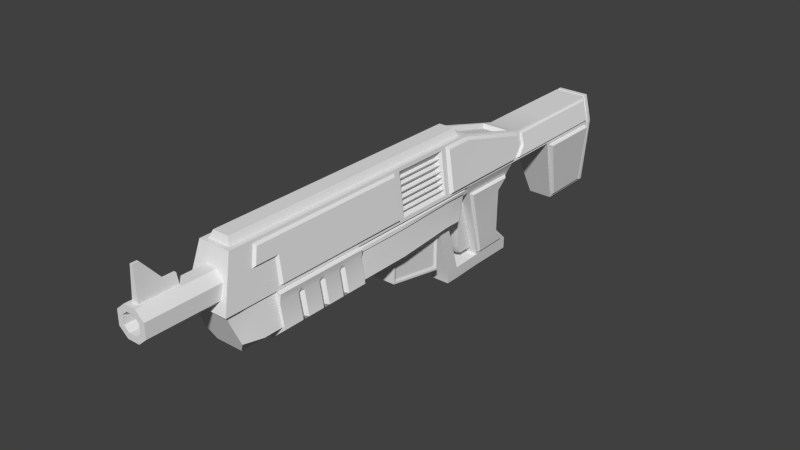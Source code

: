 # Source: Rifle.blend  (saved by Blender 2.79.0; exported with 4.5.12 LTS)
import bpy
from mathutils import Matrix  # noqa: F401  (used for matrix-valued properties, if any)

bpy.ops.wm.read_factory_settings(use_empty=True)
scene = bpy.context.scene
scene.name = 'Scene'

# ---- collections
col_collection_7 = bpy.data.collections.new('Collection 7'); scene.collection.children.link(col_collection_7)

# ---- node groups
ng_auto_smooth = bpy.data.node_groups.new('Auto Smooth', 'GeometryNodeTree')
_s = ng_auto_smooth.interface.new_socket(name='Geometry', in_out='OUTPUT', socket_type='NodeSocketGeometry')
_s = ng_auto_smooth.interface.new_socket(name='Geometry', in_out='INPUT', socket_type='NodeSocketGeometry')
_s = ng_auto_smooth.interface.new_socket(name='Angle', in_out='INPUT', socket_type='NodeSocketFloat')
_s.subtype = 'ANGLE'
_s.min_value = 0.0
_s.max_value = 3.142
ng_auto_smooth.is_modifier = True
_N = ng_auto_smooth.nodes; _L = ng_auto_smooth.links
n0 = _N.new('NodeGroupOutput'); n0.name = 'Group Output'; n0.location = (480, -100)
n1 = _N.new('NodeGroupInput'); n1.name = 'Group Input'; n1.location = (-420, -300)
n2 = _N.new('NodeGroupInput'); n2.name = 'Group Input.001'; n2.location = (-60, -100)
n3 = _N.new('GeometryNodeSetShadeSmooth'); n3.name = 'Set Shade Smooth'; n3.location = (120, -100)
n3.domain = 'EDGE'
n4 = _N.new('GeometryNodeSetShadeSmooth'); n4.name = 'Set Shade Smooth.001'; n4.location = (300, -100)
n5 = _N.new('GeometryNodeInputMeshEdgeAngle'); n5.name = 'Edge Angle'; n5.location = (-420, -220)
n6 = _N.new('GeometryNodeInputEdgeSmooth'); n6.name = 'Is Edge Smooth'; n6.location = (-60, -160)
n7 = _N.new('GeometryNodeInputShadeSmooth'); n7.name = 'Is Face Smooth'; n7.location = (-240, -340)
n8 = _N.new('FunctionNodeBooleanMath'); n8.name = 'Boolean Math'; n8.location = (-60, -220)
n9 = _N.new('FunctionNodeCompare'); n9.name = 'Compare'; n9.location = (-240, -180)
n9.operation = 'LESS_EQUAL'
_L.new(n5.outputs[0], n9.inputs[0])
_L.new(n4.outputs[0], n0.inputs[0])
_L.new(n1.outputs[1], n9.inputs[1])
_L.new(n9.outputs[0], n8.inputs[0])
_L.new(n7.outputs[0], n8.inputs[1])
_L.new(n2.outputs[0], n3.inputs[0])
_L.new(n6.outputs[0], n3.inputs[1])
_L.new(n3.outputs[0], n4.inputs[0])
_L.new(n8.outputs[0], n3.inputs[2])
n0.is_active_output = True

# ---- world
world_world = bpy.data.worlds.new('World'); scene.world = world_world
world_world.color = (0.05088, 0.05088, 0.05088)
world_world.use_sun_shadow = False
world_world.sun_shadow_jitter_overblur = 0.0
world_world.cycles.sampling_method = 'NONE'
world_world.cycles.sample_map_resolution = 256

# ---- meshes
me_magazine = bpy.data.meshes.new('Magazine')
me_magazine.from_pydata([(0.02504, 0.06275, -0.03116), (-0.02504, 0.06275, -0.03116), (0.02504, -0.06275, -0.03116), (-0.02504, -0.06275, -0.03116), (0.02504, 0.06275, -0.08999), (-0.02504, 0.06275, -0.08999), (0.02504, -0.06275, -0.06742), (-0.02504, -0.06275, -0.06742), (0.02526, -0.06277, -0.01257), (-0.02526, -0.06277, -0.01257), (0.02834, -0.07205, -0.0747), (0.02834, 0.07205, -0.1019), (-0.02834, 0.07205, -0.1019), (-0.02834, -0.07205, -0.0747), (0.02834, -0.06808, -0.02583), (0.02834, 0.06808, -0.02583), (-0.02834, 0.06808, -0.02583), (-0.02834, -0.06808, -0.02583), (0.02834, -0.06808, -0.0716), (0.02834, 0.06808, -0.09681), (-0.02834, 0.06808, -0.09681), (-0.02834, -0.06808, -0.0716), (0.02526, 0.06277, -0.01257), (-0.02526, 0.06277, -0.01257), (0.0208, -0.06451, 0.1019), (-0.0208, -0.06451, 0.1019), (0.0208, 0.06451, 0.1019), (-0.0208, 0.06451, 0.1019), (0.02834, -0.02402, -0.08376), (0.02834, 0.02402, -0.09282), (-0.02834, 0.02402, -0.09282), (-0.02834, -0.02402, -0.08376), (0.02834, -0.02269, -0.02583), (0.02834, 0.02269, -0.02583), (-0.02834, 0.02269, -0.02583), (-0.02834, -0.02269, -0.02583), (0.02834, -0.02269, -0.08), (0.02834, 0.02269, -0.0884), (-0.02834, 0.02269, -0.0884), (-0.02834, -0.02269, -0.08), (0.02504, -0.02092, -0.03116), (0.02504, 0.02092, -0.03116), (-0.02504, 0.02092, -0.03116), (-0.02504, -0.02092, -0.03116), (0.02504, -0.02092, -0.07495), (0.02504, 0.02092, -0.08247), (-0.02504, 0.02092, -0.08247), (-0.02504, -0.02092, -0.07495), (0.02526, -0.0333, -0.01257), (0.02526, 0.0333, -0.01257), (-0.02526, 0.0333, -0.01257), (-0.02526, -0.0333, -0.01257), (0.0208, -0.02402, 0.1019), (0.0208, 0.02402, 0.1019), (-0.0208, 0.02402, 0.1019), (-0.0208, -0.02402, 0.1019), (0.02526, 0.01473, -0.01257), (0.02834, 0.07205, -0.02186), (-0.02526, -0.01473, -0.01257), (-0.02834, -0.07205, -0.02186), (0.02526, 0.0333, 0.0926), (-0.02526, -0.0333, 0.0926), (0.02526, 0.06277, 0.0926), (-0.02526, -0.06277, 0.0926), (0.02834, -0.07205, -0.02186), (-0.02834, 0.07205, -0.02186), (0.02526, -0.06277, 0.0926), (0.02526, -0.01473, -0.01257), (-0.02526, 0.06277, 0.0926), (-0.02526, 0.01473, -0.01257), (0.02526, -0.0333, 0.0926), (-0.02526, 0.0333, 0.0926), (0.02834, -0.02402, -0.02186), (0.02834, 0.02402, -0.02186), (-0.02834, 0.02402, -0.02186), (-0.02834, -0.02402, -0.02186), (0.02526, -0.01473, 0.09259), (0.02526, 0.01473, 0.09259), (-0.02526, 0.01473, 0.09259), (-0.02526, -0.01473, 0.09259), (0.02834, 0.02795, 0.09794), (0.02834, 0.06812, 0.09794), (-0.02834, -0.02795, 0.09794), (-0.02834, -0.06812, 0.09794), (0.02834, -0.06812, 0.09794), (0.02834, -0.02795, 0.09794), (0.02834, -0.02008, 0.09794), (0.02834, 0.02008, 0.09794), (-0.02834, 0.06812, 0.09794), (-0.02834, 0.02795, 0.09794), (-0.02834, 0.02008, 0.09794), (-0.02834, -0.02008, 0.09794), (0.02834, 0.02795, -0.01792), (0.02834, 0.06812, -0.01792), (-0.02834, -0.02795, -0.01792), (-0.02834, -0.06812, -0.01792), (0.02834, -0.06812, -0.01792), (-0.02834, 0.06812, -0.01792), (0.02834, -0.02795, -0.01792), (-0.02834, 0.02795, -0.01792), (0.02834, -0.02008, -0.01792), (0.02834, 0.02008, -0.01792), (-0.02834, 0.02008, -0.01792), (-0.02834, -0.02008, -0.01792), (0.02834, 0.07205, 0.1019), (-0.02834, 0.07205, 0.1019), (0.02834, -0.07205, 0.1019), (-0.02834, -0.07205, 0.1019), (0.02834, 0.02402, 0.1019), (-0.02834, -0.02402, 0.1019), (0.02834, -0.02402, 0.1019), (-0.02834, 0.02402, 0.1019), (0.01606, 0.0498, -0.00966), (-0.01606, 0.0498, -0.00966), (0.01606, -0.0498, -0.00966), (-0.01606, -0.0498, -0.00966), (0.01606, 0.01854, -0.00966), (-0.01606, -0.01854, -0.00966), (0.01606, -0.01854, -0.00966), (-0.01606, 0.01854, -0.00966)], [], [(65, 57, 11, 12), (31, 28, 10, 13), (42, 1, 5, 46), (64, 59, 13, 10), (40, 2, 6, 44), (33, 15, 57, 73), (35, 17, 59, 75), (36, 18, 10, 28), (38, 20, 12, 30), (15, 19, 11, 57), (20, 16, 65, 12), (17, 21, 13, 59), (18, 14, 64, 10), (41, 0, 15, 33), (43, 3, 17, 35), (44, 6, 18, 36), (46, 5, 20, 38), (0, 4, 19, 15), (5, 1, 16, 20), (3, 7, 21, 17), (6, 2, 14, 18), (59, 64, 106, 107), (49, 22, 62, 60), (57, 65, 105, 104), (51, 9, 63, 61), (23, 50, 71, 68), (69, 58, 79, 78), (8, 48, 70, 66), (67, 56, 77, 76), (7, 47, 39, 21), (47, 46, 38, 39), (4, 45, 37, 19), (45, 44, 36, 37), (1, 42, 34, 16), (42, 43, 35, 34), (2, 40, 32, 14), (40, 41, 33, 32), (21, 39, 31, 13), (39, 38, 30, 31), (19, 37, 29, 11), (37, 36, 28, 29), (16, 34, 74, 65), (34, 35, 75, 74), (14, 32, 72, 64), (32, 33, 73, 72), (0, 41, 45, 4), (41, 40, 44, 45), (3, 43, 47, 7), (43, 42, 46, 47), (12, 11, 29, 30), (30, 29, 28, 31), (93, 92, 73, 57), (95, 94, 75, 59), (80, 81, 104, 108), (82, 83, 107, 109), (96, 84, 106, 64), (83, 95, 59, 107), (81, 93, 57, 104), (97, 88, 105, 65), (98, 96, 64, 72), (99, 97, 65, 74), (84, 85, 110, 106), (88, 89, 111, 105), (89, 99, 74, 111), (94, 82, 109, 75), (85, 98, 72, 110), (92, 80, 108, 73), (101, 100, 72, 73), (103, 102, 74, 75), (86, 87, 108, 110), (90, 91, 109, 111), (102, 90, 111, 74), (91, 103, 75, 109), (100, 86, 110, 72), (87, 101, 73, 108), (60, 62, 81, 80), (61, 63, 83, 82), (66, 70, 85, 84), (76, 77, 87, 86), (68, 71, 89, 88), (78, 79, 91, 90), (22, 49, 92, 93), (9, 51, 94, 95), (8, 66, 84, 96), (63, 9, 95, 83), (62, 22, 93, 81), (23, 68, 88, 97), (48, 8, 96, 98), (50, 23, 97, 99), (71, 50, 99, 89), (51, 61, 82, 94), (70, 48, 98, 85), (49, 60, 80, 92), (56, 67, 100, 101), (58, 69, 102, 103), (69, 78, 90, 102), (79, 58, 103, 91), (67, 76, 86, 100), (77, 56, 101, 87), (55, 25, 115, 117), (27, 26, 104, 105), (24, 25, 107, 106), (26, 53, 108, 104), (25, 55, 109, 107), (52, 24, 106, 110), (54, 27, 105, 111), (53, 52, 110, 108), (55, 54, 111, 109), (113, 119, 117, 115, 114, 118, 116, 112), (25, 24, 114, 115), (52, 53, 116, 118), (24, 52, 118, 114), (53, 26, 112, 116), (26, 27, 113, 112), (54, 55, 117, 119), (27, 54, 119, 113)])
me_magazine.polygons.foreach_set('use_smooth', [True] * 116)
me_magazine.use_remesh_preserve_volume = False
me_magazine.use_remesh_preserve_attributes = False
me_magazine.use_mirror_vertex_groups = False
me_magazine.update()
me_barrel = bpy.data.meshes.new('Barrel')
me_barrel.from_pydata([(-0.02079, -0.4348, -0.009908), (-0.009085, -0.4348, -0.01998), (-0.009085, -0.4348, 0.01998), (-0.02079, -0.4348, 0.009908), (-0.01401, -1.49e-08, -0.03324), (-0.03405, -1.49e-08, -0.01599), (-0.03405, -1.49e-08, 0.01599), (-0.01401, -1.49e-08, 0.03324), (0.009085, -0.4348, -0.01998), (0.02079, -0.4348, -0.009908), (0.02079, -0.4348, 0.009908), (0.009085, -0.4348, 0.01998), (0.03405, -1.49e-08, -0.01599), (0.01401, -1.49e-08, -0.03324), (0.01401, -1.49e-08, 0.03324), (0.03405, -1.49e-08, 0.01599), (-0.01401, -0.4348, -0.03324), (-0.03405, -0.4348, -0.01599), (-0.03405, -0.4348, 0.01599), (-0.01401, -0.4348, 0.03324), (0.03405, -0.4348, -0.01599), (0.01401, -0.4348, -0.03324), (0.01401, -0.4348, 0.03324), (0.03405, -0.4348, 0.01599), (-0.009085, -0.3128, -0.01998), (-0.02079, -0.3128, -0.009907), (-0.02079, -0.3128, 0.009908), (-0.009085, -0.3128, 0.01998), (0.02079, -0.3128, -0.009907), (0.009085, -0.3128, -0.01998), (0.009085, -0.3128, 0.01998), (0.02079, -0.3128, 0.009908), (-0.01401, -0.4252, -0.03324), (-0.03405, -0.4252, -0.01599), (-0.03405, -0.4252, 0.01599), (0.01401, -0.4252, -0.03324), (0.03405, -0.4252, -0.01599), (0.03405, -0.4252, 0.01599), (-0.03405, -0.3352, -0.01599), (0.01401, -0.3352, -0.03324), (0.03405, -0.3352, 0.01599), (-0.01401, -0.3352, -0.03324), (-0.03405, -0.3352, 0.01599), (0.03405, -0.3352, -0.01599), (0.01401, -0.3352, 0.03324), (0.01401, -0.4252, 0.03324), (-0.01401, -0.4252, 0.03324), (-0.01401, -0.3352, 0.03324), (-0.01401, -0.4092, -0.03324), (-0.03405, -0.4092, 0.01599), (0.03405, -0.4092, -0.01599), (0.01401, -0.4092, 0.03324), (-0.03405, -0.4092, -0.01599), (-0.01401, -0.4092, 0.03324), (0.01401, -0.4092, -0.03324), (0.03405, -0.4092, 0.01599), (-0.007592, -0.408, 0.03324), (-0.03405, -0.3625, -0.01599), (-0.01401, -0.3625, 0.03324), (0.01401, -0.3625, -0.03324), (0.03405, -0.3625, 0.01599), (-0.01401, -0.3625, -0.03324), (-0.03405, -0.3625, 0.01599), (0.03405, -0.3625, -0.01599), (0.01401, -0.3625, 0.03324), (0.007592, -0.408, 0.03324), (0.007592, -0.4217, 0.03324), (-0.007592, -0.4217, 0.03324), (-0.007592, -0.3646, 0.03324), (-0.007592, -0.3387, 0.03324), (0.007592, -0.3387, 0.03324), (0.007592, -0.3646, 0.03324), (-0.01401, -0.4348, -0.03324), (-0.03405, -0.4348, -0.01599), (-0.03405, -0.4348, 0.01599), (-0.01401, -0.4348, 0.03324), (0.03405, -0.4348, -0.01599), (0.01401, -0.4348, -0.03324), (0.01401, -0.4348, 0.03324), (0.03405, -0.4348, 0.01599), (-0.009085, -0.4348, -0.01998), (-0.02079, -0.4348, -0.009908), (-0.02079, -0.4348, 0.009908), (-0.009085, -0.4348, 0.01998), (0.02079, -0.4348, -0.009908), (0.009085, -0.4348, -0.01998), (0.009085, -0.4348, 0.01998), (0.02079, -0.4348, 0.009908), (-0.009085, -0.3128, -0.01998), (-0.02079, -0.3128, -0.009907), (-0.02079, -0.3128, 0.009908), (-0.009085, -0.3128, 0.01998), (0.02079, -0.3128, -0.009907), (0.009085, -0.3128, -0.01998), (0.009085, -0.3128, 0.01998), (0.02079, -0.3128, 0.009908), (-0.007967, -0.4225, 0.03257), (0.007967, -0.4225, 0.03257), (-0.007967, -0.3379, 0.03257), (0.007967, -0.3379, 0.03257), (0.002932, -0.3387, 0.05509), (0.002932, -0.4217, 0.1049), (-0.002932, -0.4217, 0.1049), (-0.002932, -0.3387, 0.05509), (0.007967, -0.4086, 0.03257), (0.002932, -0.408, 0.1049), (-0.002932, -0.408, 0.1049), (-0.007967, -0.3643, 0.03257), (-0.002932, -0.3646, 0.0551), (0.007967, -0.3643, 0.03257), (0.002932, -0.3646, 0.0551), (-0.007967, -0.4086, 0.03257)], [], [(9, 10, 31, 28), (36, 37, 79, 20), (45, 46, 19, 78), (38, 42, 6, 5), (32, 72, 73, 33), (47, 7, 6, 42), (39, 13, 12, 43), (45, 78, 79, 37), (32, 35, 21, 72), (80, 81, 17, 16), (82, 83, 75, 74), (84, 85, 77, 76), (86, 87, 23, 22), (85, 80, 16, 77), (81, 82, 74, 17), (87, 84, 76, 23), (83, 86, 22, 75), (1, 8, 29, 24), (8, 9, 28, 29), (0, 1, 24, 25), (11, 2, 27, 30), (3, 0, 25, 26), (10, 11, 30, 31), (2, 3, 26, 27), (48, 54, 35, 32), (51, 45, 37, 55), (21, 35, 36, 20), (19, 46, 34, 18), (48, 32, 33, 52), (73, 18, 34, 33), (50, 55, 37, 36), (12, 15, 40, 43), (14, 7, 47, 44), (4, 41, 38, 5), (14, 44, 40, 15), (4, 13, 39, 41), (59, 39, 43, 63), (58, 47, 42, 62), (57, 62, 42, 38), (65, 66, 45, 51), (66, 67, 46, 45), (68, 69, 47, 58), (69, 70, 44, 47), (67, 56, 53, 46), (71, 65, 51, 64), (33, 34, 49, 52), (46, 53, 49, 34), (35, 54, 50, 36), (63, 60, 55, 50), (61, 48, 52, 57), (64, 51, 55, 60), (61, 59, 54, 48), (41, 39, 59, 61), (44, 64, 60, 40), (41, 61, 57, 38), (43, 40, 60, 63), (70, 71, 64, 44), (56, 68, 58, 53), (52, 49, 62, 57), (53, 58, 62, 49), (54, 59, 63, 50), (93, 92, 95, 94, 91, 90, 89, 88), (109, 99, 100, 110), (105, 106, 102, 101), (99, 98, 103, 100), (96, 97, 101, 102), (111, 96, 102, 106), (107, 111, 106, 108), (110, 108, 106, 105), (97, 104, 105, 101), (100, 103, 108, 110), (98, 107, 108, 103), (104, 109, 110, 105)])
me_barrel.polygons.foreach_set('use_smooth', [True] * 73)
me_barrel.use_remesh_preserve_volume = False
me_barrel.use_remesh_preserve_attributes = False
me_barrel.use_mirror_vertex_groups = False
me_barrel.update()
me_rifle = bpy.data.meshes.new('Rifle')
me_rifle.from_pydata([(-0.04577, -0.5908, 0.05246), (-0.02592, -0.5551, 0.165), (-0.04577, 0.0909, 0.05246), (-0.02592, 0.07999, 0.165), (0.04577, -0.5908, 0.05246), (0.02592, -0.5551, 0.165), (0.04824, 0.0791, 0.04473), (0.02592, 0.07999, 0.165), (-0.03671, -0.5659, 0.165), (-0.03743, 0.09525, 0.1602), (0.03743, 0.09525, 0.1602), (0.03671, -0.5659, 0.165), (-0.01844, -0.5496, 0.1814), (-0.01844, 0.07451, 0.1814), (0.01844, 0.07451, 0.1814), (0.01844, -0.5496, 0.1814), (-0.04304, 0.2949, 0.1061), (-0.055, 0.2724, 0.06057), (0.055, 0.2724, 0.06057), (0.04304, 0.2949, 0.1061), (0.05869, 0.4048, 0.04344), (0.03793, 0.3903, 0.1096), (-0.05869, 0.4048, 0.04344), (-0.03793, 0.3903, 0.1096), (0.03482, 0.4615, -0.1045), (-0.03482, 0.4615, -0.1045), (-0.04396, -0.5811, 0.1087), (-0.04725, 0.09527, 0.1326), (0.05065, 0.0961, 0.1087), (0.04396, -0.5811, 0.1087), (-0.04452, 0.2921, 0.08093), (0.04452, 0.2921, 0.08093), (-0.04902, 0.3904, 0.08398), (0.04902, 0.3904, 0.08398), (-0.04577, -0.5463, 0.05246), (-0.04303, -0.509, 0.1534), (0.04577, -0.5463, 0.05246), (0.04303, -0.509, 0.1534), (-0.02592, -0.5093, 0.165), (0.02592, -0.5093, 0.165), (-0.01844, -0.5046, 0.1814), (0.01844, -0.5046, 0.1814), (0.04783, -0.5173, 0.1203), (-0.04783, -0.5173, 0.1203), (-0.04303, -0.1433, 0.1534), (-0.04385, 0.02944, 0.1545), (0.04627, -0.1315, 0.04796), (0.04549, 0.01828, 0.04794), (-0.02592, -0.1316, 0.165), (-0.02592, 0.01839, 0.165), (-0.01844, -0.1316, 0.1814), (-0.01844, 0.01823, 0.1814), (-0.04038, -0.1255, 0.1342), (-0.04038, 0.01256, 0.1342), (-0.04609, 0.01229, 0.0899), (-0.04609, -0.1255, 0.0899), (0.03774, 0.01083, 0.157), (0.03774, -0.1235, 0.157), (0.02592, 0.01839, 0.165), (0.02592, -0.1316, 0.165), (0.01844, 0.01823, 0.1814), (0.01844, -0.1316, 0.1814), (0.04395, 0.01054, 0.1088), (0.04396, -0.1385, 0.1087), (-0.04577, 0.01828, 0.05246), (-0.04577, -0.1315, 0.05246), (-0.02538, -0.1183, 0.1265), (-0.02538, 0.005334, 0.1265), (-0.03029, 0.005103, 0.0936), (-0.03029, -0.1183, 0.0936), (-0.0512, -0.5463, 0.05246), (-0.0512, -0.5963, 0.05246), (0.0512, 0.09634, 0.05246), (-0.0512, 0.09634, 0.05246), (0.05017, 0.01025, 0.06048), (0.0512, -0.5963, 0.05246), (-0.05599, -0.1432, 0.06407), (0.0512, -0.5463, 0.05246), (0.05017, -0.1235, 0.06048), (-0.05745, 0.02889, 0.06292), (0.03156, -0.5109, -0.04334), (-0.03156, -0.5109, -0.04334), (-0.03156, -0.5501, -0.04334), (0.03156, 0.05016, -0.04334), (-0.03156, 0.05016, -0.04334), (0.03156, -0.5501, -0.04334), (0.03156, 0.01839, -0.04334), (-0.03156, 0.01839, -0.04334), (0.03156, -0.1321, -0.04334), (-0.03156, -0.1321, -0.04334), (0.02834, 0.01518, -0.04334), (-0.02834, 0.01518, -0.04334), (0.04853, 0.01836, -0.01915), (0.06017, -0.5198, -0.01915), (0.0468, -0.5604, -0.01915), (0.04853, 0.06045, -0.01915), (-0.04853, 0.01836, -0.01915), (-0.06017, -0.132, -0.01915), (0.06017, -0.132, -0.01915), (-0.0468, -0.5604, -0.01915), (-0.06017, -0.5198, -0.01915), (-0.04853, 0.06045, -0.01915), (0.03108, 0.1692, -0.1413), (-0.03108, 0.1692, -0.1413), (0.03062, 0.2465, -0.1412), (-0.03062, 0.2465, -0.1412), (0.04596, 0.234, 0.02019), (-0.04596, 0.234, 0.02019), (-0.04563, 0.1158, 0.02022), (0.04563, 0.1158, 0.02022), (0.02587, 0.05694, -0.152), (-0.02587, 0.05694, -0.152), (0.02587, 0.08871, -0.152), (-0.02587, 0.08871, -0.152), (0.02235, 0.1669, -0.1796), (-0.02235, 0.1669, -0.1796), (0.02235, 0.274, -0.1796), (-0.02235, 0.274, -0.1796), (0.02292, 0.06114, -0.1814), (-0.02292, 0.06114, -0.1814), (0.02292, 0.09291, -0.1814), (-0.02292, 0.09291, -0.1814), (0.05023, -0.5381, 0.03029), (0.04744, 0.07626, 0.03803), (-0.05023, -0.1317, 0.03029), (0.05023, -0.1317, 0.03029), (-0.04248, 0.08147, 0.03029), (0.04275, 0.0183, 0.03482), (0.04248, -0.5814, 0.03029), (-0.04248, 0.01831, 0.03029), (-0.04248, -0.5814, 0.03029), (-0.05023, -0.5381, 0.03029), (0.0123, 0.1716, -0.1319), (-0.0123, 0.1716, -0.1319), (-0.0193, 0.1122, 0.04755), (0.0193, 0.1122, 0.04755), (0.0123, 0.1192, -0.1319), (-0.0123, 0.1192, -0.1319), (-0.0193, 0.05981, 0.04755), (0.0193, 0.05981, 0.04755), (-0.03671, 0.577, 0.1155), (-0.0512, 0.5772, 0.05386), (0.0512, 0.5772, 0.05386), (0.03671, 0.577, 0.1155), (-0.02825, 0.5963, -0.1136), (0.02825, 0.5963, -0.1136), (-0.04396, 0.5771, 0.08468), (0.04396, 0.5771, 0.08468), (-0.03671, 0.5661, 0.1155), (-0.04304, 0.5529, 0.1074), (-0.03548, 0.5636, 0.1117), (-0.0512, 0.5664, 0.05386), (-0.05869, 0.5515, 0.04402), (-0.04949, 0.5639, 0.05209), (0.05869, 0.5515, 0.04402), (0.0512, 0.5664, 0.05386), (0.04949, 0.5639, 0.05209), (0.04304, 0.5529, 0.1074), (0.03671, 0.5661, 0.1155), (0.03548, 0.5636, 0.1117), (-0.03482, 0.5705, -0.1039), (-0.02825, 0.5854, -0.1136), (-0.0273, 0.5829, -0.1098), (0.02825, 0.5854, -0.1136), (0.03482, 0.5705, -0.1039), (0.0273, 0.5829, -0.1098), (-0.04396, 0.5559, 0.08465), (-0.04396, 0.5663, 0.08468), (-0.04249, 0.5638, 0.08188), (0.04396, 0.5663, 0.08468), (0.04396, 0.5559, 0.08465), (0.04249, 0.5638, 0.08188), (0.035, 0.2179, -0.005745), (0.02972, 0.2239, -0.1161), (-0.03491, 0.1284, -0.02889), (-0.03018, 0.1481, -0.08871), (-0.02972, 0.2239, -0.1161), (-0.035, 0.2179, -0.005745), (0.03018, 0.1481, -0.08871), (0.03491, 0.1284, -0.02889), (-0.05032, -0.2577, 0.05935), (-0.05599, -0.4631, 0.06407), (0.0376, -0.2587, 0.1581), (0.0376, -0.4744, 0.1581), (0.02592, -0.2591, 0.165), (0.02592, -0.4743, 0.165), (0.01844, -0.2593, 0.1814), (0.01844, -0.4743, 0.1814), (0.04951, -0.2582, 0.1087), (0.04307, -0.4677, 0.1156), (-0.0376, -0.4744, 0.1581), (-0.0376, -0.2587, 0.1581), (0.05599, -0.4631, 0.06407), (0.05032, -0.2577, 0.05935), (-0.02592, -0.4743, 0.165), (-0.02592, -0.2591, 0.165), (-0.01844, -0.4743, 0.1814), (-0.01844, -0.2593, 0.1814), (-0.04307, -0.4677, 0.1156), (-0.04606, -0.2585, 0.1325), (-0.04577, -0.2577, 0.05246), (-0.04577, -0.4748, 0.05246), (0.04577, -0.4748, 0.05246), (0.05112, -0.2499, 0.0448), (-0.03156, -0.259, -0.04334), (-0.03156, -0.4744, -0.04334), (0.03156, -0.4744, -0.04334), (0.03156, -0.259, -0.04334), (-0.06017, -0.2587, -0.01915), (-0.06017, -0.4745, -0.01915), (0.06017, -0.4745, -0.01915), (0.06017, -0.2587, -0.01915), (0.05023, -0.4747, 0.03029), (0.05231, -0.25, 0.03795), (-0.05023, -0.258, 0.03029), (-0.05023, -0.4747, 0.03029), (-0.05944, -0.2577, 0.04819), (-0.05944, -0.4748, 0.04819), (0.05944, -0.4748, 0.04819), (0.05944, -0.2577, 0.04819), (-0.03367, -0.259, -0.05127), (-0.03366, -0.4744, -0.05127), (0.03366, -0.4744, -0.05127), (0.03367, -0.259, -0.05127), (-0.06595, -0.2587, -0.02332), (-0.06595, -0.4745, -0.02334), (0.06595, -0.4745, -0.02334), (0.06595, -0.2587, -0.02332), (0.05622, -0.4747, 0.0293), (0.05622, -0.258, 0.0293), (-0.05622, -0.258, 0.0293), (-0.05622, -0.4747, 0.0293), (-0.05032, -0.312, 0.05935), (-0.05032, -0.3662, 0.05935), (-0.05032, -0.4205, 0.05935), (0.0376, -0.3127, 0.1581), (0.0376, -0.3666, 0.1581), (0.0376, -0.4205, 0.1581), (0.02592, -0.3129, 0.165), (0.02592, -0.3667, 0.165), (0.02592, -0.4205, 0.165), (0.01844, -0.313, 0.1814), (0.01844, -0.3668, 0.1814), (0.01844, -0.4205, 0.1814), (0.04951, -0.3123, 0.1087), (0.04951, -0.3664, 0.1087), (0.04951, -0.4205, 0.1087), (-0.0376, -0.4205, 0.1581), (-0.0376, -0.3666, 0.1581), (-0.0376, -0.3127, 0.1581), (0.05032, -0.4205, 0.05935), (0.05032, -0.3662, 0.05935), (0.05032, -0.312, 0.05935), (-0.02592, -0.4205, 0.165), (-0.02592, -0.3667, 0.165), (-0.02592, -0.3129, 0.165), (-0.01844, -0.4205, 0.1814), (-0.01844, -0.3668, 0.1814), (-0.01844, -0.313, 0.1814), (-0.04951, -0.4205, 0.1087), (-0.04951, -0.3664, 0.1087), (-0.04951, -0.3123, 0.1087), (-0.04577, -0.312, 0.05246), (-0.04577, -0.3662, 0.05246), (-0.04577, -0.4205, 0.05246), (0.04577, -0.4205, 0.05246), (0.04577, -0.3662, 0.05246), (0.04577, -0.312, 0.05246), (-0.05944, -0.312, 0.04819), (-0.05944, -0.3662, 0.04819), (-0.05944, -0.4205, 0.04819), (0.05944, -0.4205, 0.04819), (0.05944, -0.3662, 0.04819), (0.05944, -0.312, 0.04819), (-0.03366, -0.3207, -0.05127), (-0.03367, -0.3049, -0.05127), (-0.03082, -0.3128, -0.04509), (-0.03366, -0.3746, -0.05127), (-0.03366, -0.3588, -0.05127), (-0.03082, -0.3667, -0.04509), (-0.03366, -0.4284, -0.05127), (-0.03366, -0.4126, -0.05127), (-0.03082, -0.4205, -0.04509), (0.03366, -0.4284, -0.05127), (0.03366, -0.4126, -0.05127), (0.03082, -0.4205, -0.04509), (0.03366, -0.3746, -0.05127), (0.03366, -0.3588, -0.05127), (0.03082, -0.3667, -0.04509), (0.03366, -0.3207, -0.05127), (0.03367, -0.3049, -0.05127), (0.03082, -0.3128, -0.04509), (-0.06595, -0.3205, -0.02333), (-0.06595, -0.3047, -0.02333), (-0.06038, -0.3126, -0.02007), (-0.06595, -0.3745, -0.02333), (-0.06595, -0.3586, -0.02333), (-0.06038, -0.3666, -0.02008), (-0.06595, -0.4284, -0.02334), (-0.06595, -0.4126, -0.02334), (-0.06037, -0.4205, -0.02008), (0.06595, -0.4126, -0.02334), (0.06595, -0.4284, -0.02334), (0.06037, -0.4205, -0.02008), (0.06595, -0.3586, -0.02333), (0.06595, -0.3745, -0.02333), (0.06038, -0.3666, -0.02008), (0.06595, -0.3047, -0.02333), (0.06595, -0.3205, -0.02333), (0.06038, -0.3126, -0.02007), (0.05622, -0.4284, 0.0293), (0.05622, -0.4126, 0.0293), (0.05755, -0.4205, 0.03711), (0.05147, -0.4205, 0.02704), (0.05622, -0.3743, 0.0293), (0.05622, -0.3584, 0.0293), (0.05755, -0.3663, 0.03711), (0.05147, -0.3663, 0.02704), (0.05622, -0.3201, 0.0293), (0.05622, -0.3042, 0.0293), (0.05755, -0.3121, 0.0371), (0.05147, -0.3122, 0.02704), (-0.05622, -0.3042, 0.0293), (-0.05622, -0.3201, 0.0293), (-0.05755, -0.3121, 0.0371), (-0.05147, -0.3122, 0.02704), (-0.05622, -0.3584, 0.0293), (-0.05622, -0.3743, 0.0293), (-0.05755, -0.3663, 0.03711), (-0.05147, -0.3663, 0.02704), (-0.05622, -0.4126, 0.0293), (-0.05622, -0.4284, 0.0293), (-0.05755, -0.4205, 0.03711), (-0.05147, -0.4205, 0.02704), (0.05599, -0.1432, 0.06407), (0.05745, 0.02889, 0.06292), (0.04385, 0.02944, 0.1545), (0.04303, -0.1433, 0.1534), (0.04396, 0.01862, 0.1087), (0.04395, -0.1235, 0.1087), (0.03236, -0.004029, 0.1063), (0.03236, -0.1089, 0.1062), (0.03675, -0.1088, 0.07213), (0.03675, -0.004235, 0.07213), (0.02797, -0.003822, 0.1403), (0.02797, -0.1089, 0.1403), (0.03671, -0.4744, 0.165), (0.03671, -0.5182, 0.165), (0.04396, -0.4746, 0.1087), (0.04396, -0.5322, 0.1087), (-0.03671, -0.5182, 0.165), (-0.04396, -0.5322, 0.1087), (-0.03671, -0.2587, 0.165), (0.0512, -0.2577, 0.05246), (0.0512, -0.1315, 0.05246), (0.03671, -0.1316, 0.165), (0.04396, -0.1316, 0.1087), (-0.04057, -0.1385, 0.135), (-0.0512, -0.1315, 0.05246), (-0.0512, -0.2577, 0.05246), (-0.0512, -0.4205, 0.05246), (-0.0512, -0.4748, 0.05246), (0.03671, -0.2587, 0.165), (0.03671, -0.4205, 0.165), (-0.03671, -0.4744, 0.165), (-0.03671, -0.3127, 0.165), (0.0512, -0.312, 0.05246), (-0.04396, -0.4746, 0.1087), (0.0512, -0.4748, 0.05246), (-0.0512, -0.312, 0.05246), (-0.0512, -0.3662, 0.05246), (0.03671, -0.3127, 0.165), (0.03671, -0.3666, 0.165), (-0.03671, -0.4205, 0.165), (-0.03671, -0.3666, 0.165), (0.0512, -0.4205, 0.05246), (0.0512, -0.3662, 0.05246), (0.04303, -0.4744, 0.1534), (0.0376, -0.5127, 0.1581), (0.04783, -0.4629, 0.1203), (0.04307, -0.5234, 0.1156), (-0.0376, -0.5127, 0.1581), (-0.04307, -0.5234, 0.1156), (-0.04303, -0.2587, 0.1534), (-0.0376, -0.1386, 0.1581), (0.05599, -0.2577, 0.06407), (0.05032, -0.1385, 0.05935), (0.0376, -0.1386, 0.1581), (0.04951, -0.1433, 0.1087), (-0.04606, -0.1433, 0.1325), (-0.05032, -0.1385, 0.05935), (-0.05599, -0.2577, 0.06407), (-0.05599, -0.4205, 0.06407), (-0.05032, -0.4678, 0.05935), (0.04303, -0.2587, 0.1534), (0.04303, -0.4205, 0.1534), (-0.04303, -0.4744, 0.1534), (-0.04303, -0.3127, 0.1534), (0.05599, -0.312, 0.06407), (-0.04783, -0.4629, 0.1203), (0.05032, -0.4678, 0.05935), (-0.05599, -0.312, 0.06407), (-0.05599, -0.3662, 0.06407), (0.04303, -0.3127, 0.1534), (0.04303, -0.3666, 0.1534), (-0.04303, -0.4205, 0.1534), (-0.04303, -0.3666, 0.1534), (0.05599, -0.4205, 0.06407), (0.05599, -0.3662, 0.06407), (0.03468, 0.01183, 0.1365), (0.03468, -0.1248, 0.1365), (0.03594, 0.01213, 0.1399), (0.03594, -0.1248, 0.1399), (0.01208, 0.01183, 0.1399), (0.01208, -0.1248, 0.1399), (0.01166, 0.01213, 0.1478), (0.01166, -0.1248, 0.1478), (0.037, 0.01183, 0.1236), (0.037, -0.1248, 0.1236), (0.03826, 0.01213, 0.127), (0.03826, -0.1248, 0.127), (0.0144, 0.01183, 0.127), (0.0144, -0.1248, 0.127), (0.01399, 0.01213, 0.1349), (0.01399, -0.1248, 0.1349), (0.03948, 0.01183, 0.1098), (0.03948, -0.1248, 0.1098), (0.04074, 0.01213, 0.1132), (0.04074, -0.1248, 0.1132), (0.01688, 0.01183, 0.1132), (0.01688, -0.1248, 0.1132), (0.01647, 0.01213, 0.1211), (0.01647, -0.1248, 0.1211), (0.04181, 0.01183, 0.09683), (0.04181, -0.1248, 0.09682), (0.04307, 0.01213, 0.1002), (0.04307, -0.1248, 0.1002), (0.0192, 0.01183, 0.1002), (0.0192, -0.1248, 0.1002), (0.01879, 0.01213, 0.1081), (0.01879, -0.1248, 0.1081), (0.04405, 0.01183, 0.08437), (0.04404, -0.1248, 0.08436), (0.04531, 0.01213, 0.08778), (0.04531, -0.1248, 0.08778), (0.02144, 0.01183, 0.08779), (0.02144, -0.1248, 0.08778), (0.02103, 0.01213, 0.09568), (0.02103, -0.1248, 0.09568), (0.04637, 0.01183, 0.07143), (0.04637, -0.1248, 0.07142), (0.04763, 0.01213, 0.07484), (0.04763, -0.1248, 0.07484), (0.02377, 0.01183, 0.07485), (0.02377, -0.1248, 0.07485), (0.02335, 0.01213, 0.08274), (0.02335, -0.1248, 0.08274), (0.04577, 0.01828, 0.05246), (0.04577, 0.0909, 0.05246), (0.04577, -0.2577, 0.05246), (0.04577, -0.1315, 0.05246), (0.04248, 0.08147, 0.03029), (0.05023, -0.258, 0.03029), (0.04972, -0.1317, 0.03479), (0.04248, 0.01831, 0.03029), (0.04896, 0.01828, 0.04461), (0.0451, 0.0841, 0.04799), (0.04666, -0.2532, 0.04803), (0.05042, -0.1315, 0.04465), (0.04314, 0.07847, 0.03476), (0.04933, -0.2534, 0.03472), (0.05302, -0.1317, 0.0381), (0.04672, 0.0183, 0.03814), (-0.02825, 0.4547, -0.1143), (-0.04998, 0.3905, 0.05836), (0.04998, 0.3905, 0.05836), (0.02825, 0.4547, -0.1143), (-0.02825, 0.5804, -0.1137), (-0.055, 0.5531, 0.06183), (0.055, 0.5531, 0.06183), (0.02825, 0.5804, -0.1137), (-0.029, 0.4585, -0.1088), (-0.05045, 0.3986, 0.0477), (0.05045, 0.3986, 0.0477), (0.029, 0.4585, -0.1088), (-0.029, 0.5748, -0.1082), (-0.05045, 0.5558, 0.04832), (0.05045, 0.5558, 0.04832), (0.029, 0.5748, -0.1082), (-0.04372, 0.2819, 0.08546), (-0.05712, 0.2464, 0.06288), (0.04372, 0.2819, 0.08546), (0.05712, 0.2464, 0.06288), (0.03671, 0.3903, 0.1148), (0.04424, 0.2761, 0.1061), (-0.03671, 0.3903, 0.1148), (-0.04424, 0.2761, 0.1061), (0.0512, 0.3905, 0.05316), (-0.0512, 0.3905, 0.05316), (-0.0512, 0.5614, 0.05385), (-0.04396, 0.5612, 0.08467), (0.04396, 0.5612, 0.08467), (0.0512, 0.5614, 0.05385), (-0.03671, 0.5611, 0.1155), (0.03671, 0.5611, 0.1155), (-0.04999, 0.295, 0.07965), (-0.04998, 0.2647, 0.05772), (0.04999, 0.295, 0.07965), (0.04998, 0.2647, 0.05772), (0.04304, 0.3903, 0.1068), (0.03793, 0.292, 0.1089), (-0.04304, 0.3903, 0.1068), (-0.03793, 0.292, 0.1089), (0.055, 0.3905, 0.06118), (-0.055, 0.3905, 0.06118), (-0.04998, 0.556, 0.05903), (-0.04902, 0.553, 0.08463), (0.04902, 0.553, 0.08463), (0.04998, 0.556, 0.05903), (-0.03793, 0.5558, 0.1103), (0.03793, 0.5558, 0.1103), (-0.02087, 0.1087, 0.1517), (0.0512, 0.01828, 0.05246), (0.05051, 0.09634, 0.05721), (-0.04396, 0.2867, 0.08329), (-0.0512, 0.2503, 0.05246), (0.04396, 0.2867, 0.08329), (0.0512, 0.2503, 0.05246), (0.02401, 0.243, 0.1159), (0.02087, 0.1087, 0.1517), (-0.05051, 0.09634, 0.05721), (-0.02401, 0.243, 0.1159), (-0.0512, 0.01828, 0.05246), (0.03671, 0.01896, 0.165), (0.04396, 0.02341, 0.1087), (-0.0405, 0.02358, 0.1355), (-0.03732, 0.02373, 0.1602), (-0.04412, 0.09451, 0.1546), (0.05059, 0.0231, 0.05722), (0.05726, 0.09634, 0.0629), (-0.05006, 0.2762, 0.08807), (-0.05046, 0.2485, 0.0572), (0.05006, 0.2762, 0.08807), (0.05046, 0.2485, 0.0572), (0.03747, 0.2818, 0.1105), (0.04412, 0.09451, 0.1546), (-0.05726, 0.09634, 0.0629), (-0.03747, 0.2818, 0.1105), (-0.05059, 0.0231, 0.05722), (0.03732, 0.02373, 0.1602), (0.05066, 0.02916, 0.1087), (-0.04711, 0.02931, 0.1325), (0.02522, 0.1627, -0.1503), (0.02522, 0.2698, -0.1503), (-0.02522, 0.1627, -0.1503), (-0.02522, 0.2698, -0.1503), (0.03001, 0.2293, -0.1135), (-0.03001, 0.1429, -0.09043), (-0.0348, 0.2236, -0.007511), (-0.03958, 0.2505, 0.0292), (0.0348, 0.1231, -0.03062), (0.03958, 0.1033, 0.0292), (0.03958, 0.2505, 0.0292), (-0.03958, 0.1033, 0.0292), (0.0348, 0.2236, -0.007511), (-0.0348, 0.1231, -0.03062), (-0.03001, 0.2293, -0.1135), (0.03001, 0.1429, -0.09043), (0.02586, 0.1667, -0.1448), (0.02563, 0.2555, -0.1447), (-0.02586, 0.1667, -0.1448), (-0.02563, 0.2555, -0.1447), (0.03494, 0.2204, -0.1177), (-0.03584, 0.1515, -0.08762), (-0.04157, 0.2144, -0.004619), (-0.03914, 0.2413, 0.0237), (0.04138, 0.1317, -0.02779), (0.03896, 0.111, 0.02372), (0.03914, 0.2413, 0.0237), (-0.03896, 0.111, 0.02372), (0.04157, 0.2144, -0.004619), (-0.04138, 0.1317, -0.02779), (-0.03494, 0.2204, -0.1177), (0.03584, 0.1515, -0.08762), (-0.03671, -0.1316, 0.165), (-0.03671, 0.01896, 0.165), (-0.03961, -0.1316, 0.1402), (-0.03961, 0.01862, 0.1402), (-0.03671, 0.09587, 0.165), (0.03671, 0.09587, 0.165), (-0.03671, 0.2866, 0.1141), (0.03671, 0.2866, 0.1141), (-0.02811, 0.1042, 0.1628), (0.02811, 0.1042, 0.1628), (-0.03159, 0.2528, 0.1231), (0.03159, 0.2528, 0.1231), (-0.01744, 0.128, -4.697e-05), (-0.0158, 0.1361, -0.0265), (-0.01405, 0.1568, -0.08704), (0.01405, 0.1568, -0.08704), (0.0158, 0.1361, -0.0265), (0.01744, 0.128, -4.697e-05), (-0.01744, 0.07708, -4.697e-05), (-0.0158, 0.1007, -0.0265), (-0.01312, 0.1064, -0.1107), (0.01312, 0.1064, -0.1107), (0.0158, 0.1007, -0.0265), (0.01744, 0.07708, -4.697e-05), (-3.725e-09, 0.1741, -0.1337), (-3.725e-09, 0.114, 0.05002), (-3.725e-09, 0.1173, -0.1344), (-3.746e-09, 0.05729, 0.0493), (-3.725e-09, 0.07446, -0.001625), (-3.736e-09, 0.09782, -0.02752), (-3.702e-09, 0.1034, -0.1112), (-3.725e-09, 0.1309, 0.0009143), (-3.714e-09, 0.139, -0.02553), (-3.714e-09, 0.1596, -0.08605), (0.02834, -0.1289, -0.04334), (-0.02834, -0.1289, -0.04334), (0.02834, 0.01518, 0.0319), (-0.02834, 0.01518, 0.0319), (0.02834, -0.1289, 0.0319), (-0.02834, -0.1289, 0.0319), (0.02348, -0.1166, 0.03907), (-0.02348, -0.1166, 0.03907), (0.02348, 0.002805, 0.03907), (-0.02348, 0.002805, 0.03907)], [], [(551, 45, 537, 27), (28, 539, 492, 542), (349, 347, 11, 29), (29, 11, 8, 26), (210, 93, 80, 206), (38, 1, 12, 40), (49, 3, 588, 585), (3, 7, 589, 588), (39, 5, 11, 347), (5, 1, 8, 11), (41, 40, 12, 15), (1, 5, 15, 12), (7, 3, 13, 14), (58, 7, 14, 60), (154, 20, 24, 164), (566, 556, 553, 555), (521, 529, 528, 531), (27, 537, 496, 540), (163, 161, 144, 145), (161, 151, 141, 144), (32, 511, 149, 516), (514, 32, 516, 478), (505, 16, 511, 32), (590, 591, 493, 495), (527, 525, 498, 497), (507, 18, 513, 33), (155, 163, 145, 142), (497, 498, 473, 476), (169, 155, 142, 147), (19, 507, 33, 509), (17, 505, 32, 514), (22, 152, 160, 25), (495, 493, 504, 503), (546, 27, 540, 490), (158, 169, 147, 143), (75, 29, 26, 71), (77, 349, 29, 75), (545, 28, 542, 494), (79, 551, 27, 546), (71, 26, 351, 70), (368, 348, 349, 77), (5, 39, 41, 15), (187, 196, 40, 41), (185, 39, 347, 346), (1, 38, 350, 8), (194, 38, 40, 196), (97, 96, 87, 89), (379, 377, 37, 42), (26, 8, 350, 351), (28, 545, 336, 550), (57, 339, 341, 345), (95, 92, 86, 83), (93, 94, 85, 80), (3, 49, 51, 13), (49, 48, 50, 51), (7, 58, 533, 589), (58, 59, 355, 533), (14, 13, 51, 60), (60, 51, 50, 61), (539, 28, 550, 335), (339, 78, 342, 341), (391, 199, 389, 76), (54, 55, 69, 68), (184, 59, 61, 186), (59, 58, 60, 61), (195, 48, 584, 352), (48, 49, 585, 584), (199, 383, 44, 389), (53, 52, 586, 587), (55, 54, 532, 358), (52, 55, 358, 586), (54, 53, 587, 532), (69, 66, 67, 68), (55, 52, 66, 69), (52, 53, 67, 66), (53, 54, 68, 67), (34, 0, 71, 70), (563, 126, 2, 73), (457, 458, 72, 522), (0, 4, 75, 71), (201, 34, 70, 361), (4, 36, 77, 75), (459, 460, 354, 353), (460, 457, 522, 354), (2, 64, 532, 73), (64, 65, 358, 532), (81, 80, 85, 82), (205, 206, 80, 81), (84, 83, 112, 113), (94, 99, 82, 85), (99, 100, 81, 82), (92, 98, 88, 86), (208, 97, 89, 204), (101, 95, 83, 84), (96, 101, 84, 87), (90, 91, 87, 86), (619, 618, 88, 89), (618, 90, 86, 88), (91, 619, 89, 87), (129, 126, 101, 96), (126, 461, 95, 101), (214, 124, 97, 208), (464, 125, 98, 92), (130, 131, 100, 99), (128, 130, 99, 94), (122, 128, 94, 93), (461, 464, 92, 95), (124, 129, 96, 97), (212, 122, 93, 210), (554, 113, 112, 552), (567, 557, 554, 552), (573, 582, 105, 103), (572, 583, 102, 104), (527, 72, 561, 562), (73, 525, 559, 563), (461, 561, 72, 458), (525, 527, 562, 559), (553, 552, 114, 116), (87, 84, 113, 111), (83, 86, 110, 112), (86, 87, 111, 110), (114, 115, 117, 116), (121, 120, 118, 119), (112, 110, 118, 120), (110, 111, 119, 118), (554, 555, 117, 115), (555, 553, 116, 117), (111, 113, 121, 119), (552, 112, 120, 114), (115, 121, 113, 554), (115, 114, 120, 121), (202, 36, 122, 212), (65, 64, 129, 124), (6, 465, 472, 123), (36, 4, 128, 122), (4, 0, 130, 128), (0, 34, 131, 130), (465, 468, 471, 472), (200, 65, 124, 214), (461, 126, 563, 561), (64, 2, 126, 129), (617, 608, 133, 598), (614, 604, 137, 610), (601, 135, 139, 607), (608, 132, 136, 610), (609, 134, 138, 611), (598, 133, 137, 604), (146, 140, 143, 147), (141, 142, 145, 144), (141, 146, 147, 142), (151, 167, 146, 141), (476, 473, 477, 480), (33, 513, 479, 517), (509, 33, 517, 157), (148, 158, 143, 140), (167, 151, 153, 168), (168, 153, 499, 500), (503, 504, 159, 150), (150, 159, 158, 148), (501, 502, 156, 171), (171, 156, 155, 169), (480, 477, 162, 165), (165, 162, 161, 163), (151, 161, 162, 153), (153, 162, 477, 499), (163, 155, 156, 165), (165, 156, 502, 480), (148, 167, 168, 150), (150, 168, 500, 503), (504, 501, 171, 159), (159, 171, 169, 158), (167, 148, 140, 146), (106, 109, 576, 580), (580, 576, 583, 572), (108, 107, 574, 581), (581, 574, 582, 573), (561, 563, 565, 560), (560, 565, 557, 567), (559, 562, 564, 558), (558, 564, 556, 566), (34, 201, 215, 131), (265, 202, 218, 271), (468, 203, 213, 471), (208, 204, 220, 224), (125, 462, 211, 98), (200, 214, 230, 216), (131, 215, 209, 100), (205, 209, 225, 221), (100, 209, 205, 81), (215, 201, 217, 231), (89, 88, 207, 204), (262, 200, 216, 268), (36, 202, 368, 77), (267, 459, 353, 366), (65, 200, 359, 358), (264, 201, 361, 360), (43, 35, 396, 399), (261, 397, 383, 199), (38, 194, 364, 350), (255, 195, 352, 365), (39, 185, 187, 41), (238, 184, 186, 241), (70, 351, 367, 361), (401, 261, 199, 391), (388, 337, 394, 188), (246, 395, 377, 379), (48, 195, 197, 50), (253, 194, 196, 256), (59, 184, 362, 355), (240, 185, 346, 363), (61, 50, 197, 186), (243, 256, 196, 187), (334, 388, 188, 385), (407, 246, 379, 192), (98, 211, 207, 88), (214, 208, 224, 230), (269, 268, 324, 323, 326, 328), (272, 271, 312, 311, 314, 316), (314, 311, 301, 305), (326, 323, 292, 296), (299, 295, 277, 281), (302, 226, 222, 283), (305, 301, 284, 286), (462, 459, 219, 229), (204, 207, 223, 220), (202, 212, 228, 218), (206, 205, 221, 222), (211, 462, 229, 227), (207, 211, 227, 223), (212, 210, 226, 228), (210, 206, 222, 226), (209, 215, 231, 225), (322, 230, 224, 293), (227, 307, 290, 223), (308, 304, 287, 289), (296, 292, 274, 278), (293, 224, 220, 275), (225, 298, 280, 221), (280, 283, 222, 221), (277, 286, 284, 281), (274, 289, 287, 278), (310, 228, 226, 302), (231, 331, 298, 225), (330, 327, 295, 299), (271, 218, 228, 310, 312), (229, 319, 307, 227), (318, 315, 304, 308), (268, 216, 230, 322, 324), (219, 273, 320, 319, 229), (273, 272, 316, 315, 318, 320), (217, 270, 332, 331, 231), (270, 269, 328, 327, 330, 332), (385, 188, 244, 398), (398, 244, 245, 408), (408, 245, 246, 407), (186, 197, 258, 241), (241, 258, 257, 242), (242, 257, 256, 243), (184, 238, 371, 362), (238, 239, 372, 371), (239, 240, 363, 372), (195, 255, 258, 197), (255, 254, 257, 258), (254, 253, 256, 257), (188, 394, 403, 244), (244, 403, 404, 245), (245, 404, 395, 246), (181, 399, 259, 392), (392, 259, 260, 402), (402, 260, 261, 401), (185, 240, 243, 187), (240, 239, 242, 243), (239, 238, 241, 242), (194, 253, 373, 364), (253, 254, 374, 373), (254, 255, 365, 374), (399, 396, 405, 259), (259, 405, 406, 260), (260, 406, 397, 261), (200, 262, 369, 359), (262, 263, 370, 369), (263, 264, 360, 370), (202, 265, 375, 368), (265, 266, 376, 375), (266, 267, 366, 376), (201, 264, 270, 217), (264, 263, 269, 270), (263, 262, 268, 269), (459, 267, 273, 219), (267, 266, 272, 273), (266, 265, 271, 272), (310, 313, 312), (313, 311, 312), (314, 317, 316), (317, 315, 316), (318, 321, 320), (321, 319, 320), (322, 325, 324), (325, 323, 324), (326, 329, 328), (329, 327, 328), (330, 333, 332), (333, 331, 332), (308, 289, 291, 309), (309, 291, 290, 307), (305, 286, 288, 306), (306, 288, 287, 304), (302, 283, 285, 303), (303, 285, 284, 301), (289, 274, 276, 291), (291, 276, 275, 290), (286, 277, 279, 288), (288, 279, 278, 287), (283, 280, 282, 285), (285, 282, 281, 284), (299, 281, 282, 300), (300, 282, 280, 298), (296, 278, 279, 297), (297, 279, 277, 295), (293, 275, 276, 294), (294, 276, 274, 292), (330, 299, 300, 333), (333, 300, 298, 331), (326, 296, 297, 329), (329, 297, 295, 327), (322, 293, 294, 325), (325, 294, 292, 323), (318, 308, 309, 321), (321, 309, 307, 319), (314, 305, 306, 317), (317, 306, 304, 315), (310, 302, 303, 313), (313, 303, 301, 311), (220, 223, 290, 275), (74, 78, 354, 522), (57, 56, 533, 355), (56, 62, 338, 533), (339, 57, 355, 356), (62, 74, 522, 338), (78, 339, 356, 354), (340, 344, 345, 341), (343, 340, 341, 342), (56, 57, 345, 344), (74, 62, 340, 343), (62, 56, 344, 340), (78, 74, 343, 342), (378, 183, 346, 347), (189, 380, 349, 348), (380, 378, 347, 349), (381, 382, 351, 350), (384, 191, 352, 584), (386, 193, 353, 354), (387, 63, 356, 355), (63, 386, 354, 356), (390, 357, 586, 358), (357, 384, 584, 586), (180, 390, 358, 359), (393, 234, 360, 361), (182, 387, 355, 362), (183, 237, 363, 346), (190, 381, 350, 364), (191, 249, 365, 352), (193, 252, 366, 353), (382, 198, 367, 351), (198, 393, 361, 367), (400, 189, 348, 368), (232, 180, 359, 369), (233, 232, 369, 370), (234, 233, 370, 360), (235, 182, 362, 371), (236, 235, 371, 372), (237, 236, 372, 363), (247, 190, 364, 373), (248, 247, 373, 374), (249, 248, 374, 365), (250, 400, 368, 375), (251, 250, 375, 376), (252, 251, 376, 366), (37, 377, 183, 378), (379, 42, 380, 189), (42, 37, 378, 380), (35, 43, 382, 381), (44, 383, 191, 384), (334, 385, 193, 386), (337, 388, 63, 387), (388, 334, 386, 63), (76, 389, 357, 390), (389, 44, 384, 357), (391, 76, 390, 180), (181, 392, 234, 393), (394, 337, 387, 182), (377, 395, 237, 183), (396, 35, 381, 190), (383, 397, 249, 191), (385, 398, 252, 193), (43, 399, 198, 382), (399, 181, 393, 198), (192, 379, 189, 400), (401, 391, 180, 232), (402, 401, 232, 233), (392, 402, 233, 234), (403, 394, 182, 235), (404, 403, 235, 236), (395, 404, 236, 237), (405, 396, 190, 247), (406, 405, 247, 248), (397, 406, 248, 249), (407, 192, 400, 250), (408, 407, 250, 251), (398, 408, 251, 252), (409, 411, 412, 410), (417, 419, 420, 418), (410, 414, 413, 409), (412, 416, 414, 410), (411, 415, 416, 412), (409, 413, 415, 411), (418, 422, 421, 417), (420, 424, 422, 418), (419, 423, 424, 420), (417, 421, 423, 419), (425, 427, 428, 426), (433, 435, 436, 434), (426, 430, 429, 425), (428, 432, 430, 426), (427, 431, 432, 428), (425, 429, 431, 427), (434, 438, 437, 433), (436, 440, 438, 434), (435, 439, 440, 436), (433, 437, 439, 435), (441, 443, 444, 442), (449, 451, 452, 450), (442, 446, 445, 441), (444, 448, 446, 442), (443, 447, 448, 444), (441, 445, 447, 443), (450, 454, 453, 449), (452, 456, 454, 450), (451, 455, 456, 452), (449, 453, 455, 451), (47, 466, 458, 457), (467, 46, 460, 459), (46, 47, 457, 460), (466, 469, 461, 458), (463, 470, 462, 125), (469, 127, 464, 461), (127, 463, 125, 464), (470, 467, 459, 462), (465, 6, 466, 47), (203, 468, 46, 467), (468, 465, 47, 46), (6, 123, 469, 466), (471, 213, 470, 463), (123, 472, 127, 469), (472, 471, 463, 127), (213, 203, 467, 470), (482, 481, 473, 498), (484, 483, 497, 476), (485, 486, 499, 477), (487, 488, 480, 502), (486, 482, 498, 499), (481, 485, 477, 473), (483, 487, 502, 497), (488, 484, 476, 480), (22, 25, 481, 482), (24, 20, 483, 484), (160, 152, 486, 485), (154, 164, 488, 487), (152, 22, 482, 486), (25, 160, 485, 481), (20, 154, 487, 483), (164, 24, 484, 488), (30, 506, 525, 524), (508, 31, 526, 527), (510, 21, 493, 591), (23, 512, 590, 495), (475, 508, 527, 497), (506, 474, 498, 525), (512, 30, 524, 590), (31, 510, 591, 526), (515, 166, 500, 499), (170, 518, 502, 501), (166, 519, 503, 500), (520, 170, 501, 504), (519, 23, 495, 503), (21, 520, 504, 493), (474, 515, 499, 498), (518, 475, 497, 502), (505, 17, 506, 30), (18, 507, 31, 508), (19, 509, 21, 510), (511, 16, 512, 23), (513, 18, 508, 475), (17, 514, 474, 506), (16, 505, 30, 512), (507, 19, 510, 31), (478, 516, 166, 515), (517, 479, 518, 170), (516, 149, 519, 166), (157, 517, 170, 520), (149, 511, 23, 519), (509, 157, 520, 21), (514, 478, 515, 474), (479, 513, 475, 518), (9, 536, 585, 588), (523, 538, 522, 72), (541, 489, 524, 525), (491, 543, 527, 526), (543, 523, 72, 527), (10, 544, 591, 589), (530, 541, 525, 73), (547, 9, 588, 590), (489, 547, 590, 524), (544, 491, 526, 591), (548, 530, 73, 532), (549, 10, 589, 533), (534, 549, 533, 338), (538, 534, 338, 522), (535, 548, 532, 587), (536, 535, 587, 585), (537, 45, 536, 9), (539, 335, 538, 523), (490, 540, 489, 541), (542, 492, 543, 491), (492, 539, 523, 543), (545, 494, 544, 10), (546, 490, 541, 530), (496, 537, 9, 547), (540, 496, 547, 489), (494, 542, 491, 544), (79, 546, 530, 548), (336, 545, 10, 549), (550, 336, 549, 534), (335, 550, 534, 538), (551, 79, 548, 535), (45, 551, 535, 536), (569, 568, 552, 553), (570, 571, 555, 554), (173, 569, 553, 556), (175, 570, 554, 557), (177, 575, 559, 558), (179, 577, 561, 560), (577, 578, 562, 561), (575, 579, 563, 559), (578, 172, 564, 562), (172, 173, 556, 564), (579, 174, 565, 563), (174, 175, 557, 565), (571, 176, 566, 555), (176, 177, 558, 566), (568, 178, 567, 552), (178, 179, 560, 567), (104, 102, 568, 569), (103, 105, 571, 570), (572, 104, 569, 173), (573, 103, 570, 175), (574, 107, 575, 177), (576, 109, 577, 179), (109, 106, 578, 577), (107, 108, 579, 575), (106, 580, 172, 578), (580, 572, 173, 172), (108, 581, 174, 579), (581, 573, 175, 174), (105, 582, 176, 571), (582, 574, 177, 176), (102, 583, 178, 568), (583, 576, 179, 178), (585, 587, 586, 584), (593, 592, 588, 589), (594, 595, 591, 590), (595, 593, 589, 591), (592, 594, 590, 588), (529, 521, 592, 593), (531, 528, 595, 594), (528, 529, 593, 595), (521, 531, 594, 592), (134, 596, 602, 138), (596, 597, 603, 602), (597, 598, 604, 603), (132, 599, 605, 136), (599, 600, 606, 605), (600, 601, 607, 606), (611, 138, 602, 612), (612, 602, 603, 613), (613, 603, 604, 614), (609, 615, 596, 134), (615, 616, 597, 596), (616, 617, 598, 597), (600, 599, 617, 616), (601, 600, 616, 615), (135, 601, 615, 609), (606, 613, 614, 605), (607, 612, 613, 606), (139, 611, 612, 607), (135, 609, 611, 139), (133, 608, 610, 137), (605, 614, 610, 136), (599, 132, 608, 617), (618, 619, 623, 622), (90, 618, 622, 620), (91, 90, 620, 621), (619, 91, 621, 623), (622, 623, 625, 624), (625, 627, 626, 624), (621, 620, 626, 627), (620, 622, 624, 626), (623, 621, 627, 625)])
me_rifle.polygons.foreach_set('use_smooth', [True] * 608)
me_rifle.use_remesh_preserve_volume = False
me_rifle.use_remesh_preserve_attributes = False
me_rifle.use_mirror_vertex_groups = False
me_rifle.update()

# ---- objects
ob_magazine = bpy.data.objects.new('Magazine', me_magazine)
ob_barrel = bpy.data.objects.new('Barrel', me_barrel)
ob_rifle = bpy.data.objects.new('Rifle', me_rifle)

# ---- transforms, parenting, visibility, modifiers, constraints
ob_magazine.location = (0.0, -0.05689, -0.02275)
ob_magazine.lineart.crease_threshold = 0.0
_m = ob_magazine.modifiers.new('Auto Smooth', 'NODES')
_m.node_group = ng_auto_smooth
_gi = [s.identifier for s in ng_auto_smooth.interface.items_tree if s.item_type == 'SOCKET' and s.in_out == 'INPUT']
_m[_gi[1]] = 0.4852  # Angle
ob_barrel.location = (0.0, -0.3132, 0.09502)
ob_barrel.lineart.crease_threshold = 0.0
_m = ob_barrel.modifiers.new('Auto Smooth', 'NODES')
_m.node_group = ng_auto_smooth
_gi = [s.identifier for s in ng_auto_smooth.interface.items_tree if s.item_type == 'SOCKET' and s.in_out == 'INPUT']
_m[_gi[1]] = 0.4852  # Angle
ob_rifle.location = (0.0, 0.0, 0.0)
ob_rifle.lineart.crease_threshold = 0.0
_m = ob_rifle.modifiers.new('Auto Smooth', 'NODES')
_m.node_group = ng_auto_smooth
_gi = [s.identifier for s in ng_auto_smooth.interface.items_tree if s.item_type == 'SOCKET' and s.in_out == 'INPUT']
_m[_gi[1]] = 0.4852  # Angle

# ---- collection membership
col_collection_7.objects.link(ob_magazine)
col_collection_7.objects.link(ob_barrel)
col_collection_7.objects.link(ob_rifle)

# ---- scene / render settings (as saved in the file)
scene.frame_start = 1; scene.frame_end = 250; scene.frame_set(48)
scene.render.engine = 'BLENDER_EEVEE_NEXT'
scene.render.resolution_percentage = 50
scene.render.dither_intensity = 0.0
scene.cycles.use_denoising = False
scene.cycles.samples = 10
scene.cycles.sampling_pattern = 'TABULATED_SOBOL'
scene.cycles.light_sampling_threshold = 0.0
scene.cycles.use_adaptive_sampling = False
scene.cycles.use_light_tree = False
scene.cycles.blur_glossy = 0.0
scene.cycles.pixel_filter_type = 'GAUSSIAN'
scene.cycles.sample_clamp_indirect = 0.0
scene.view_settings.view_transform = 'Standard'
bpy.context.view_layer.update()

# ---- added for rendering (the .blend has no active camera and no usable light): camera, sun
cam_auto = bpy.data.cameras.new('AutoCamera')
cam_auto.lens = 50.0
cam_auto.sensor_width = 36.0
cam_auto.clip_end = 1000.0
ob_auto_camera = bpy.data.objects.new('AutoCamera', cam_auto)
scene.collection.objects.link(ob_auto_camera)
ob_auto_camera.location = (1.29853, -1.6341, 1.04809)
ob_auto_camera.rotation_euler = (1.09748, -7.21219e-08, 0.694738)
scene.camera = ob_auto_camera
light_auto_sun = bpy.data.lights.new('AutoSun', 'SUN')
light_auto_sun.energy = 3.0
light_auto_sun.angle = 0.0523599
ob_auto_sun = bpy.data.objects.new('AutoSun', light_auto_sun)
scene.collection.objects.link(ob_auto_sun)
ob_auto_sun.rotation_euler = (0.872665, 0.174533, 0.523599)
bpy.context.view_layer.update()
